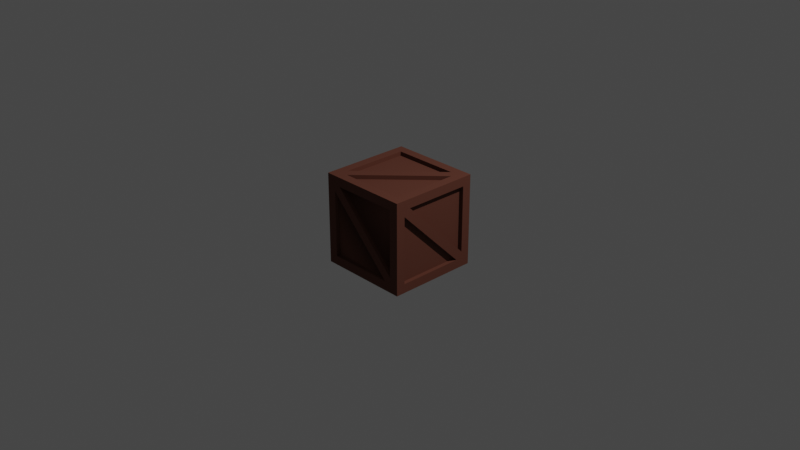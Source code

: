 # Source: Box.blend  (saved by Blender 2.91.10; exported with 4.5.12 LTS)
import bpy
from mathutils import Matrix  # noqa: F401  (used for matrix-valued properties, if any)

bpy.ops.wm.read_factory_settings(use_empty=True)
scene = bpy.context.scene
scene.name = 'Scene'

# ---- collections
col_collection = bpy.data.collections.new('Collection'); scene.collection.children.link(col_collection)
col_cutters = bpy.data.collections.new('Cutters'); scene.collection.children.link(col_cutters)
col_cutters.hide_render = True

# ---- materials (node trees are filled in below, after node groups)
mat_material_001 = bpy.data.materials.new('Material.001')
mat_material_001.use_transparent_shadow = False

# ---- node groups
ng_auto_smooth = bpy.data.node_groups.new('Auto Smooth', 'GeometryNodeTree')
_s = ng_auto_smooth.interface.new_socket(name='Geometry', in_out='OUTPUT', socket_type='NodeSocketGeometry')
_s = ng_auto_smooth.interface.new_socket(name='Geometry', in_out='INPUT', socket_type='NodeSocketGeometry')
_s = ng_auto_smooth.interface.new_socket(name='Angle', in_out='INPUT', socket_type='NodeSocketFloat')
_s.subtype = 'ANGLE'
_s.min_value = 0.0
_s.max_value = 3.142
ng_auto_smooth.is_modifier = True
_N = ng_auto_smooth.nodes; _L = ng_auto_smooth.links
n0 = _N.new('NodeGroupOutput'); n0.name = 'Group Output'; n0.location = (480, -100)
n1 = _N.new('NodeGroupInput'); n1.name = 'Group Input'; n1.location = (-420, -300)
n2 = _N.new('NodeGroupInput'); n2.name = 'Group Input.001'; n2.location = (-60, -100)
n3 = _N.new('GeometryNodeSetShadeSmooth'); n3.name = 'Set Shade Smooth'; n3.location = (120, -100)
n3.domain = 'EDGE'
n4 = _N.new('GeometryNodeSetShadeSmooth'); n4.name = 'Set Shade Smooth.001'; n4.location = (300, -100)
n5 = _N.new('GeometryNodeInputMeshEdgeAngle'); n5.name = 'Edge Angle'; n5.location = (-420, -220)
n6 = _N.new('GeometryNodeInputEdgeSmooth'); n6.name = 'Is Edge Smooth'; n6.location = (-60, -160)
n7 = _N.new('GeometryNodeInputShadeSmooth'); n7.name = 'Is Face Smooth'; n7.location = (-240, -340)
n8 = _N.new('FunctionNodeBooleanMath'); n8.name = 'Boolean Math'; n8.location = (-60, -220)
n9 = _N.new('FunctionNodeCompare'); n9.name = 'Compare'; n9.location = (-240, -180)
n9.operation = 'LESS_EQUAL'
_L.new(n5.outputs[0], n9.inputs[0])
_L.new(n4.outputs[0], n0.inputs[0])
_L.new(n1.outputs[1], n9.inputs[1])
_L.new(n9.outputs[0], n8.inputs[0])
_L.new(n7.outputs[0], n8.inputs[1])
_L.new(n2.outputs[0], n3.inputs[0])
_L.new(n6.outputs[0], n3.inputs[1])
_L.new(n3.outputs[0], n4.inputs[0])
_L.new(n8.outputs[0], n3.inputs[2])
n0.is_active_output = True

# ---- material node trees
mat_material_001.use_nodes = True; mat_material_001.node_tree.nodes.clear()
_N = mat_material_001.node_tree.nodes; _L = mat_material_001.node_tree.links
n0 = _N.new('ShaderNodeOutputMaterial'); n0.name = 'Material Output'; n0.location = (300, 300)
n1 = _N.new('ShaderNodeBsdfPrincipled'); n1.name = 'Principled BSDF'; n1.location = (10, 300)
n1.distribution = 'GGX'
n1.subsurface_method = 'BURLEY'
n1.inputs[0].default_value = (0.1176, 0.03464, 0.01907, 1.0)
n1.inputs[2].default_value = 0.9364
n1.inputs[3].default_value = 1.45
n1.inputs[27].default_value = (0.0, 0.0, 0.0, 1.0)
n1.inputs[28].default_value = 1.0
_L.new(n1.outputs[0], n0.inputs[0])
n0.is_active_output = True

# ---- world
world_world = bpy.data.worlds.new('World'); scene.world = world_world
world_world.use_nodes = True; world_world.node_tree.nodes.clear()
_N = world_world.node_tree.nodes; _L = world_world.node_tree.links
n0 = _N.new('ShaderNodeOutputWorld'); n0.name = 'World Output'; n0.location = (300, 300)
n1 = _N.new('ShaderNodeBackground'); n1.name = 'Background'; n1.location = (10, 300)
n1.inputs[0].default_value = (0.05088, 0.05088, 0.05088, 1.0)
_L.new(n1.outputs[0], n0.inputs[0])
n0.is_active_output = True
world_world.color = (0.05088, 0.05088, 0.05088)
world_world.use_sun_shadow = False
world_world.sun_shadow_jitter_overblur = 0.0

# ---- cameras
cam_camera = bpy.data.cameras.new('Camera')
cam_camera.clip_end = 100.0
cam_camera.ortho_scale = 7.314

# ---- lights
light_light = bpy.data.lights.new('Light', 'POINT')
light_light.transmission_factor = 0.0
light_light.energy = 1000.0
light_light.shadow_soft_size = 0.1
light_light.shadow_maximum_resolution = 0.006
light_light.use_absolute_resolution = True

# ---- meshes
me_cube_001 = bpy.data.meshes.new('Cube.001')
me_cube_001.from_pydata([(-0.4001, -0.4001, -0.455), (0.3999, -0.4001, -0.455), (-0.4001, 0.3999, -0.455), (0.3999, 0.3999, -0.455), (0.3999, -0.3294, -0.455), (-0.3294, 0.3999, -0.455), (-0.4001, 0.3292, -0.455), (0.3292, -0.4001, -0.455), (0.3999, -0.4001, -0.4795), (-0.4001, 0.4001, 0.455), (0.3999, 0.4001, 0.455), (-0.4001, -0.3999, 0.455), (0.3999, -0.3999, 0.455), (0.3999, 0.3294, 0.455), (-0.3294, -0.3999, 0.455), (-0.4001, -0.3292, 0.455), (0.3292, 0.4001, 0.455), (0.3999, 0.4001, 0.4795), (-0.455, 0.4001, -0.4001), (-0.455, 0.4001, 0.3999), (-0.455, -0.3999, -0.4001), (-0.455, -0.3999, 0.3999), (-0.455, 0.3294, 0.3999), (-0.455, -0.3999, -0.3294), (-0.455, -0.3292, -0.4001), (-0.455, 0.4001, 0.3292), (-0.4795, 0.4001, 0.3999), (0.455, -0.4001, -0.4001), (0.455, 0.3999, 0.3999), (0.455, -0.3294, 0.3999), (0.455, 0.3999, -0.3294), (0.455, 0.3292, -0.4001), (0.455, -0.4001, 0.3292), (-0.4001, -0.455, -0.4001), (-0.4001, -0.455, 0.3999), (0.3999, -0.455, -0.4001), (0.3999, -0.455, 0.3999), (-0.3294, -0.455, 0.3999), (0.3999, -0.455, -0.3294), (0.3292, -0.455, -0.4001), (-0.4001, -0.455, 0.3292), (-0.4001, -0.4795, 0.3999), (-0.5, -0.5, -0.5), (-0.5, -0.5, 0.5), (0.5, -0.5, -0.5), (0.5, -0.5, 0.5), (0.3292, -0.5, -0.4001), (0.3999, -0.5, 0.3999), (-0.3294, -0.5, 0.3999), (0.3999, -0.5, -0.4001), (0.3999, -0.5, -0.3294), (-0.4001, -0.5, 0.3292), (-0.4001, -0.5, -0.4001), (-0.4001, -0.5, 0.3999), (-0.4001, 0.455, -0.4001), (-0.4001, 0.455, 0.3999), (0.3999, 0.455, -0.4001), (0.3999, 0.455, 0.3999), (-0.3294, 0.455, 0.3999), (0.3999, 0.455, -0.3294), (0.3292, 0.455, -0.4001), (-0.4001, 0.455, 0.3292), (-0.4001, 0.4795, 0.3999), (-0.5, 0.5, -0.5), (-0.5, 0.5, 0.5), (0.5, 0.5, -0.5), (0.5, 0.5, 0.5), (0.3292, 0.5, -0.4001), (0.3999, 0.5, 0.3999), (-0.3294, 0.5, 0.3999), (0.3999, 0.5, -0.4001), (0.3999, 0.5, -0.3294), (-0.4001, 0.5, 0.3292), (-0.4001, 0.5, -0.4001), (-0.4001, 0.5, 0.3999), (-0.5, 0.0, -0.5), (-0.5, 0.0, 0.5), (0.5, 0.0, -0.5), (0.5, 0.0, 0.5), (0.5, -0.4001, -0.4001), (0.5, -0.4001, 0.3292), (0.5, 0.3999, 0.3999), (0.5, 0.3999, -0.3294), (0.5, 0.3292, -0.4001), (0.5, 0.0, -0.07083), (0.5, -0.3294, 0.3999), (0.5, 0.0, 0.3999), (0.5, 0.0, 0.07059), (0.5, 0.0, -0.4001), (-0.5, 0.4001, -0.4001), (-0.5, 0.4001, 0.3292), (-0.5, 0.4001, 0.3999), (-0.5, 0.0, 0.3999), (-0.5, -0.3999, 0.3999), (-0.5, 0.3294, 0.3999), (-0.5, -0.3999, -0.3294), (-0.5, -0.3999, -0.4001), (-0.5, -0.3292, -0.4001), (-0.5, 0.0, -0.4001), (-0.4001, 0.4001, 0.5), (0.3292, 0.4001, 0.5), (0.3999, 0.4001, 0.5), (0.3999, 0.0, 0.5), (0.3999, -0.3999, 0.5), (0.3999, 0.3294, 0.5), (-0.3294, -0.3999, 0.5), (-0.4001, -0.3999, 0.5), (-0.4001, -0.3292, 0.5), (-0.4001, 0.0, 0.5), (-0.4001, -0.4001, -0.5), (0.3292, -0.4001, -0.5), (0.3999, -0.4001, -0.5), (0.3999, 0.0, -0.5), (0.3999, 0.3999, -0.5), (0.3999, -0.3294, -0.5), (-0.3294, 0.3999, -0.5), (-0.4001, 0.3999, -0.5), (-0.4001, 0.3292, -0.5), (-0.4001, 0.0, -0.5)], [], [(33, 40, 51, 52), (34, 37, 36, 47, 48, 53, 41), (36, 38, 50, 47), (35, 39, 46, 49), (34, 40, 39, 35, 38, 37), (38, 35, 49, 50), (39, 46, 51, 40), (40, 33, 39), (38, 36, 37), (40, 34, 41, 53, 51), (39, 33, 52, 46), (44, 45, 47, 50, 49, 46, 52, 42), (50, 38, 37, 48), (42, 52, 51, 53, 48, 47, 45, 43), (50, 48, 53, 51, 46, 49), (54, 73, 72, 61), (55, 62, 74, 69, 68, 57, 58), (57, 68, 71, 59), (56, 70, 67, 60), (55, 58, 59, 56, 60, 61), (59, 71, 70, 56), (60, 61, 72, 67), (61, 60, 54), (59, 58, 57), (61, 72, 74, 62, 55), (60, 67, 73, 54), (65, 63, 73, 67, 70, 71, 68, 66), (71, 69, 58, 59), (63, 64, 66, 68, 69, 74, 72, 73), (71, 70, 67, 72, 74, 69), (27, 32, 80, 79), (81, 28, 30, 82), (32, 31, 83, 84, 80), (85, 29, 28, 81, 86), (32, 27, 31), (30, 28, 29), (82, 30, 29, 85, 87), (83, 31, 27, 79, 88), (86, 78, 45, 44, 77, 88, 79, 80, 84, 87, 85), (87, 84, 83, 88, 77, 65, 66, 78, 86, 81, 82), (18, 25, 90, 89), (91, 26, 19, 22, 21, 93, 92, 94), (21, 23, 95, 93), (20, 24, 97, 96), (95, 94, 91, 90, 97, 96), (23, 20, 96, 95), (25, 24, 97, 90), (25, 18, 24), (23, 21, 22), (23, 22, 94, 95), (25, 19, 26, 91, 90), (24, 18, 89, 98, 97), (75, 42, 43, 76, 92, 93, 95, 96, 97, 98), (76, 64, 63, 75, 98, 89, 90, 91, 94, 92), (99, 9, 16, 100), (17, 10, 13, 12, 103, 102, 104, 101), (12, 14, 105, 103), (106, 11, 15, 107), (105, 104, 101, 100, 107, 106), (14, 11, 106, 105), (100, 16, 15, 107), (16, 9, 15), (14, 12, 13), (105, 14, 13, 104), (100, 16, 10, 17, 101), (107, 15, 9, 99, 108), (76, 43, 45, 78, 102, 103, 105, 106, 107, 108), (78, 66, 64, 76, 108, 99, 100, 101, 104, 102), (0, 7, 110, 109), (111, 8, 1, 4, 3, 113, 112, 114), (113, 3, 5, 115), (116, 2, 6, 117), (115, 114, 111, 110, 117, 116), (115, 5, 2, 116), (7, 6, 117, 110), (7, 0, 6), (5, 3, 4), (115, 5, 4, 114), (110, 7, 1, 8, 111), (117, 6, 0, 109, 118), (112, 77, 44, 42, 75, 118, 109, 110, 111, 114), (118, 75, 63, 65, 77, 112, 113, 115, 116, 117)])
me_cube_001.polygons.foreach_set('use_smooth', [1, 1, 1, 1, 1, 1, 1, 1, 1, 1, 1, 1, 1, 1, 1, 1, 1, 1, 1, 1, 1, 1, 1, 1, 1, 1, 1, 1, 1, 1, 1, 1, 1, 1, 1, 1, 1, 1, 1, 1, 1, 1, 1, 1, 0, 1, 1, 1, 1, 1, 1, 1, 1, 1, 1, 1, 1, 1, 0, 1, 1, 1, 1, 1, 1, 1, 1, 1, 1, 1, 1, 1, 0, 1, 1, 1, 1, 1, 1, 1, 1, 1])
_uv = me_cube_001.uv_layers.new(name='UVMap')
_uv.uv.foreach_set('vector', [0.0, 0.0, 0.0, 0.0, 0.0, 0.0, 0.0, 0.0, 0.0, 0.0, 0.0, 0.0, 0.0, 0.0, 0.0, 0.0, 0.0, 0.0, 0.0, 0.0, 0.0, 0.0, 0.0, 0.0, 0.0, 0.0, 0.0, 0.0, 0.0, 0.0, 0.0, 0.0, 0.0, 0.0, 0.0, 0.0, 0.0, 0.0, 0.0, 0.0, 0.0, 0.0, 0.0, 0.0, 0.0, 0.0, 0.0, 0.0, 0.0, 0.0, 0.0, 0.0, 0.0, 0.0, 0.0, 0.0, 0.0, 0.0, 0.0, 0.0, 0.0, 0.0, 0.0, 0.0, 0.0, 0.0, 0.0, 0.0, 0.0, 0.0, 0.0, 0.0, 0.0, 0.0, 0.0, 0.0, 0.0, 0.0, 0.0, 0.0, 0.0, 0.0, 0.0, 0.0, 0.0, 0.0, 0.0, 0.0, 0.0, 0.0, 0.0, 0.0, 0.0, 0.0, 0.0, 0.0, 0.375, 0.75, 0.625, 0.75, 0.6, 0.775, 0.4177, 0.775, 0.4, 0.775, 0.4, 0.7927, 0.4, 0.975, 0.375, 1.0, 0.0, 0.0, 0.0, 0.0, 0.0, 0.0, 0.0, 0.0, 0.375, 1.0, 0.4, 0.975, 0.5823, 0.975, 0.6, 0.975, 0.6, 0.9573, 0.6, 0.775, 0.625, 0.75, 0.625, 1.0, 0.4177, 0.775, 0.6, 0.9573, 0.6, 0.975, 0.5823, 0.975, 0.4, 0.7927, 0.4, 0.775, 0.0, 0.0, 0.0, 0.0, 0.0, 0.0, 0.0, 0.0, 0.0, 0.0, 0.0, 0.0, 0.0, 0.0, 0.0, 0.0, 0.0, 0.0, 0.0, 0.0, 0.0, 0.0, 0.0, 0.0, 0.0, 0.0, 0.0, 0.0, 0.0, 0.0, 0.0, 0.0, 0.0, 0.0, 0.0, 0.0, 0.0, 0.0, 0.0, 0.0, 0.0, 0.0, 0.0, 0.0, 0.0, 0.0, 0.0, 0.0, 0.0, 0.0, 0.0, 0.0, 0.0, 0.0, 0.0, 0.0, 0.0, 0.0, 0.0, 0.0, 0.0, 0.0, 0.0, 0.0, 0.0, 0.0, 0.0, 0.0, 0.0, 0.0, 0.0, 0.0, 0.0, 0.0, 0.0, 0.0, 0.0, 0.0, 0.0, 0.0, 0.0, 0.0, 0.0, 0.0, 0.0, 0.0, 0.0, 0.0, 0.0, 0.0, 0.0, 0.0, 0.0, 0.0, 0.0, 0.0, 0.375, 0.75, 0.375, 1.0, 0.4, 0.975, 0.4, 0.7927, 0.4, 0.775, 0.4177, 0.775, 0.6, 0.775, 0.625, 0.75, 0.0, 0.0, 0.0, 0.0, 0.0, 0.0, 0.0, 0.0, 0.375, 1.0, 0.625, 1.0, 0.625, 0.75, 0.6, 0.775, 0.6, 0.9573, 0.6, 0.975, 0.5823, 0.975, 0.4, 0.975, 0.4177, 0.775, 0.4, 0.775, 0.4, 0.7927, 0.5823, 0.975, 0.6, 0.975, 0.6, 0.9573, 0.0, 0.0, 0.0, 0.0, 0.0, 0.0, 0.0, 0.0, 0.0, 0.0, 0.0, 0.0, 0.0, 0.0, 0.0, 0.0, 0.0, 0.0, 0.0, 0.0, 0.0, 0.0, 0.0, 0.0, 0.0, 0.0, 0.0, 0.0, 0.0, 0.0, 0.0, 0.0, 0.0, 0.0, 0.0, 0.0, 0.0, 0.0, 0.0, 0.0, 0.0, 0.0, 0.0, 0.0, 0.0, 0.0, 0.0, 0.0, 0.0, 0.0, 0.0, 0.0, 0.0, 0.0, 0.0, 0.0, 0.0, 0.0, 0.0, 0.0, 0.0, 0.0, 0.0, 0.0, 0.0, 0.0, 0.0, 0.0, 0.6, 0.625, 0.625, 0.625, 0.625, 0.75, 0.375, 0.75, 0.375, 0.625, 0.4, 0.625, 0.4, 0.725, 0.5823, 0.725, 0.4823, 0.625, 0.5176, 0.625, 0.6, 0.7073, 0.5176, 0.625, 0.4823, 0.625, 0.4, 0.7073, 0.4, 0.625, 0.375, 0.625, 0.375, 0.75, 0.625, 0.75, 0.625, 0.625, 0.6, 0.625, 0.6, 0.725, 0.4177, 0.725, 0.0, 0.0, 0.0, 0.0, 0.0, 0.0, 0.0, 0.0, 0.0, 0.0, 0.0, 0.0, 0.0, 0.0, 0.0, 0.0, 0.0, 0.0, 0.0, 0.0, 0.0, 0.0, 0.0, 0.0, 0.0, 0.0, 0.0, 0.0, 0.0, 0.0, 0.0, 0.0, 0.0, 0.0, 0.0, 0.0, 0.0, 0.0, 0.0, 0.0, 0.0, 0.0, 0.0, 0.0, 0.0, 0.0, 0.0, 0.0, 0.0, 0.0, 0.0, 0.0, 0.0, 0.0, 0.0, 0.0, 0.0, 0.0, 0.0, 0.0, 0.0, 0.0, 0.0, 0.0, 0.0, 0.0, 0.0, 0.0, 0.0, 0.0, 0.0, 0.0, 0.0, 0.0, 0.0, 0.0, 0.0, 0.0, 0.0, 0.0, 0.0, 0.0, 0.0, 0.0, 0.0, 0.0, 0.0, 0.0, 0.0, 0.0, 0.0, 0.0, 0.0, 0.0, 0.0, 0.0, 0.0, 0.0, 0.0, 0.0, 0.0, 0.0, 0.0, 0.0, 0.0, 0.0, 0.0, 0.0, 0.375, 0.125, 0.375, 0.0, 0.625, 0.0, 0.625, 0.125, 0.6, 0.125, 0.6, 0.02502, 0.4177, 0.02502, 0.4, 0.02502, 0.4, 0.04269, 0.4, 0.125, 0.625, 0.125, 0.625, 0.0, 0.375, 0.0, 0.375, 0.125, 0.4, 0.125, 0.4, 0.02498, 0.5823, 0.02498, 0.6, 0.02498, 0.6, 0.04266, 0.6, 0.125, 0.0, 0.0, 0.0, 0.0, 0.0, 0.0, 0.0, 0.0, 0.0, 0.0, 0.0, 0.0, 0.0, 0.0, 0.0, 0.0, 0.0, 0.0, 0.0, 0.0, 0.0, 0.0, 0.0, 0.0, 0.0, 0.0, 0.0, 0.0, 0.0, 0.0, 0.0, 0.0, 0.0, 0.0, 0.0, 0.0, 0.0, 0.0, 0.0, 0.0, 0.0, 0.0, 0.0, 0.0, 0.0, 0.0, 0.0, 0.0, 0.0, 0.0, 0.0, 0.0, 0.0, 0.0, 0.0, 0.0, 0.0, 0.0, 0.0, 0.0, 0.0, 0.0, 0.0, 0.0, 0.0, 0.0, 0.0, 0.0, 0.0, 0.0, 0.0, 0.0, 0.0, 0.0, 0.0, 0.0, 0.0, 0.0, 0.0, 0.0, 0.0, 0.0, 0.0, 0.0, 0.0, 0.0, 0.0, 0.0, 0.0, 0.0, 0.0, 0.0, 0.0, 0.0, 0.0, 0.0, 0.0, 0.0, 0.0, 0.0, 0.0, 0.0, 0.0, 0.0, 0.0, 0.0, 0.0, 0.0, 0.875, 0.625, 0.875, 0.75, 0.625, 0.75, 0.625, 0.625, 0.65, 0.625, 0.65, 0.725, 0.8323, 0.725, 0.85, 0.725, 0.85, 0.7073, 0.85, 0.625, 0.625, 0.625, 0.625, 0.75, 0.875, 0.75, 0.875, 0.625, 0.85, 0.625, 0.85, 0.725, 0.6677, 0.725, 0.65, 0.725, 0.65, 0.7073, 0.65, 0.625, 0.0, 0.0, 0.0, 0.0, 0.0, 0.0, 0.0, 0.0, 0.0, 0.0, 0.0, 0.0, 0.0, 0.0, 0.0, 0.0, 0.0, 0.0, 0.0, 0.0, 0.0, 0.0, 0.0, 0.0, 0.0, 0.0, 0.0, 0.0, 0.0, 0.0, 0.0, 0.0, 0.0, 0.0, 0.0, 0.0, 0.0, 0.0, 0.0, 0.0, 0.0, 0.0, 0.0, 0.0, 0.0, 0.0, 0.0, 0.0, 0.0, 0.0, 0.0, 0.0, 0.0, 0.0, 0.0, 0.0, 0.0, 0.0, 0.0, 0.0, 0.0, 0.0, 0.0, 0.0, 0.0, 0.0, 0.0, 0.0, 0.0, 0.0, 0.0, 0.0, 0.0, 0.0, 0.0, 0.0, 0.0, 0.0, 0.0, 0.0, 0.0, 0.0, 0.0, 0.0, 0.0, 0.0, 0.0, 0.0, 0.0, 0.0, 0.0, 0.0, 0.0, 0.0, 0.0, 0.0, 0.0, 0.0, 0.0, 0.0, 0.0, 0.0, 0.0, 0.0, 0.0, 0.0, 0.0, 0.0, 0.35, 0.625, 0.375, 0.625, 0.375, 0.75, 0.125, 0.75, 0.125, 0.625, 0.15, 0.625, 0.15, 0.725, 0.3323, 0.725, 0.35, 0.725, 0.35, 0.7073, 0.15, 0.625, 0.125, 0.625, 0.125, 0.75, 0.375, 0.75, 0.375, 0.625, 0.35, 0.625, 0.35, 0.725, 0.1677, 0.725, 0.15, 0.725, 0.15, 0.7073])
me_cube_001.materials.append(mat_material_001)
me_cube_001.use_remesh_fix_poles = True
me_cube_001.use_remesh_preserve_attributes = False
me_cube_001.use_mirror_vertex_groups = False
me_cube_001.update()
me_cutter = bpy.data.meshes.new('Cutter')
me_cutter.from_pydata([(-0.4001, -0.4001, 0.455), (-0.4001, -0.4001, 0.509), (-0.4001, 0.3999, 0.455), (-0.4001, 0.3999, 0.509), (0.3999, -0.4001, 0.455), (0.3999, -0.4001, 0.509), (0.3999, 0.3999, 0.455), (0.3999, 0.3999, 0.509), (-0.3294, 0.3999, 0.509), (-0.3294, 0.3999, 0.455), (0.3999, -0.3294, 0.455), (0.3999, -0.3294, 0.509), (0.3292, -0.4001, 0.455), (0.3292, -0.4001, 0.509), (-0.4001, 0.3292, 0.509), (-0.4001, 0.3292, 0.455), (-0.4001, 0.3999, 0.4795)], [], [(0, 1, 14, 15), (2, 16, 3, 8, 7, 6, 9), (6, 7, 11, 10), (4, 5, 13, 12), (2, 9, 10, 4, 12, 15), (7, 8, 11), (10, 11, 5, 4), (11, 8, 3, 14, 13, 5), (13, 14, 1), (12, 15, 14, 13), (15, 12, 0), (10, 9, 6), (8, 9, 10, 11), (15, 14, 3, 16, 2), (12, 13, 1, 0)])
me_cutter.polygons.foreach_set('use_smooth', [True] * 15)
me_cutter.use_remesh_fix_poles = True
me_cutter.use_remesh_preserve_attributes = False
me_cutter.use_mirror_vertex_groups = False
me_cutter.update()
me_cutter_001 = bpy.data.meshes.new('Cutter.001')
me_cutter_001.from_pydata([(0.5138, -0.3866, 0.03453), (-0.2957, 0.4229, 0.03453), (-0.4677, 0.469, 0.03453), (0.5138, -0.3866, -0.03453), (-0.2957, 0.4229, -0.03453), (-0.4677, 0.469, -0.03453), (0.4431, -0.4573, 0.03453), (-0.3474, 0.3332, 0.03453), (-0.4936, 0.3724, 0.03453), (0.4431, -0.4573, -0.03453), (-0.3474, 0.3332, -0.03453), (-0.4936, 0.3724, -0.03453)], [], [(1, 4, 5, 2), (0, 3, 4, 1), (7, 8, 11, 10), (6, 7, 10, 9), (0, 1, 7, 6), (1, 2, 8, 7), (4, 3, 9, 10), (5, 4, 10, 11), (2, 5, 11, 8), (3, 0, 6, 9)])
me_cutter_001.polygons.foreach_set('use_smooth', [True] * 10)
me_cutter_001.use_remesh_fix_poles = True
me_cutter_001.use_remesh_preserve_attributes = False
me_cutter_001.use_mirror_vertex_groups = False
me_cutter_001.update()

# ---- objects
ob_light = bpy.data.objects.new('Light', light_light)
ob_camera = bpy.data.objects.new('Camera', cam_camera)
ob_cube = bpy.data.objects.new('Cube', me_cube_001)
ob_cutter = bpy.data.objects.new('Cutter', me_cutter)
ob_cutter_001 = bpy.data.objects.new('Cutter.001', me_cutter_001)

# ---- transforms, parenting, visibility, modifiers, constraints
ob_light.location = (4.076, 1.005, 5.904)
ob_light.rotation_euler = (0.6503, 0.05522, 1.866)
ob_light.lock_rotations_4d = False
ob_light.empty_display_type = 'ARROWS'
ob_light.color = (0.0, 0.0, 0.0, 0.0)
ob_light.lineart.crease_threshold = 0.0
ob_camera.location = (7.359, -6.926, 4.958)
ob_camera.rotation_euler = (1.109, 0.0, 0.8149)
ob_camera.lock_rotations_4d = False
ob_camera.empty_display_type = 'ARROWS'
ob_camera.color = (0.0, 0.0, 0.0, 0.0)
ob_camera.display_type = 'WIRE'
ob_camera.lineart.crease_threshold = 0.0
ob_cube.location = (0.0, 0.0, 0.0)
ob_cube.lineart.crease_threshold = 0.0
_m = ob_cube.modifiers.new('Auto Smooth', 'NODES')
_m.node_group = ng_auto_smooth
_gi = [s.identifier for s in ng_auto_smooth.interface.items_tree if s.item_type == 'SOCKET' and s.in_out == 'INPUT']
_m[_gi[1]] = 0.5236  # Angle
ob_cutter.parent = ob_cube
ob_cutter.location = (0.0, 0.0, 0.0)
ob_cutter.rotation_euler = (1.192e-07, 3.142, 4.712)
ob_cutter.hide_render = True
ob_cutter.visible_camera = False
ob_cutter.visible_diffuse = False
ob_cutter.visible_glossy = False
ob_cutter.visible_transmission = False
ob_cutter.visible_volume_scatter = False
ob_cutter.display_type = 'WIRE'
ob_cutter.lineart.crease_threshold = 0.0
_m = ob_cutter.modifiers.new('Auto Smooth', 'NODES')
_m.node_group = ng_auto_smooth
_gi = [s.identifier for s in ng_auto_smooth.interface.items_tree if s.item_type == 'SOCKET' and s.in_out == 'INPUT']
_m[_gi[1]] = 0.5236  # Angle
ob_cutter_001.parent = ob_cutter
ob_cutter_001.matrix_parent_inverse = Matrix(((1.0, 0.0, 0.0, -0.0), (0.0, -1.629e-07, 1.0, 0.0), (0.0, -1.0, -1.629e-07, 0.0), (-0.0, 0.0, -0.0, 1.0)))
ob_cutter_001.location = (0.07837, -0.4795, -0.02202)
ob_cutter_001.rotation_euler = (1.571, 3.142, -0.0)
ob_cutter_001.hide_render = True
ob_cutter_001.visible_camera = False
ob_cutter_001.visible_diffuse = False
ob_cutter_001.visible_glossy = False
ob_cutter_001.visible_transmission = False
ob_cutter_001.visible_volume_scatter = False
ob_cutter_001.display_type = 'WIRE'
ob_cutter_001.lineart.crease_threshold = 0.0
_m = ob_cutter_001.modifiers.new('Auto Smooth', 'NODES')
_m.node_group = ng_auto_smooth
_gi = [s.identifier for s in ng_auto_smooth.interface.items_tree if s.item_type == 'SOCKET' and s.in_out == 'INPUT']
_m[_gi[1]] = 0.5236  # Angle

# ---- collection membership
col_collection.objects.link(ob_light)
col_collection.objects.link(ob_camera)
col_collection.objects.link(ob_cube)
col_cutters.objects.link(ob_cutter)
col_cutters.objects.link(ob_cutter_001)

# ---- scene / render settings (as saved in the file)
scene.camera = ob_camera
scene.frame_start = 1; scene.frame_end = 250; scene.frame_set(1)
scene.render.engine = 'BLENDER_EEVEE_NEXT'
scene.cycles.use_denoising = False
scene.cycles.samples = 128
scene.cycles.sampling_pattern = 'TABULATED_SOBOL'
scene.cycles.use_adaptive_sampling = False
scene.cycles.use_light_tree = False
scene.view_settings.view_transform = 'Filmic'
bpy.context.view_layer.update()
